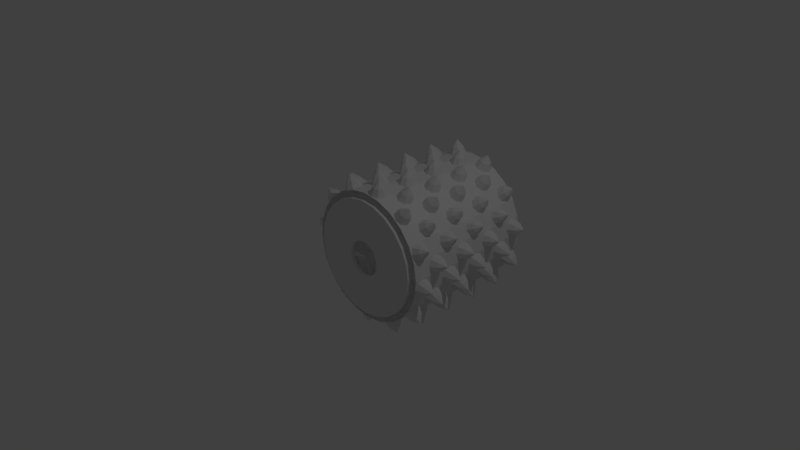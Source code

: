 # Source: grinder.blend  (saved by Blender 2.69.0; exported with 4.5.12 LTS)
import bpy
from mathutils import Matrix  # noqa: F401  (used for matrix-valued properties, if any)

bpy.ops.wm.read_factory_settings(use_empty=True)
scene = bpy.context.scene
scene.name = 'Scene'

# ---- collections
col_collection_1 = bpy.data.collections.new('Collection 1'); scene.collection.children.link(col_collection_1)

# ---- world
world_world = bpy.data.worlds.new('World'); scene.world = world_world
world_world.color = (0.05088, 0.05088, 0.05088)
world_world.use_sun_shadow = False
world_world.sun_shadow_jitter_overblur = 0.0
world_world.cycles.sampling_method = 'MANUAL'
world_world.cycles.sample_map_resolution = 256

# ---- cameras
cam_camera = bpy.data.cameras.new('Camera')
cam_camera.clip_end = 100.0
cam_camera.lens = 35.0
cam_camera.sensor_width = 32.0
cam_camera.sensor_height = 18.0
cam_camera.ortho_scale = 7.314
cam_camera.dof.focus_distance = 0.0
cam_camera.dof.aperture_fstop = 128.0

# ---- lights
light_lamp = bpy.data.lights.new('Lamp', 'POINT')
light_lamp.transmission_factor = 0.0
light_lamp.cutoff_distance = 30.0
light_lamp.energy = 100.0
light_lamp.shadow_buffer_clip_start = 1.001
light_lamp.shadow_soft_size = 0.1
light_lamp.shadow_maximum_resolution = 0.006
light_lamp.use_absolute_resolution = True
light_lamp.cycles.use_multiple_importance_sampling = False

# ---- meshes
me_cylinder_009 = bpy.data.meshes.new('Cylinder.009')
me_cylinder_009.from_pydata([(0.2347, -0.12, -0.06289), (0.243, -0.12, -1.352e-07), (0.2347, -0.12, 0.06289), (0.0, -0.12, -1.535e-07), (0.7824, -0.12, -0.2096), (0.81, -0.12, -9.239e-08), (0.7824, -0.12, 0.2096), (0.8693, -0.12, -0.2329), (0.9, -0.12, -8.559e-08), (0.8693, -0.12, 0.2329), (0.7824, -0.17, -0.2096), (0.81, -0.17, -9.239e-08), (0.7824, -0.17, 0.2096), (0.2347, -0.17, -0.06289), (0.243, -0.17, -1.352e-07), (0.2347, -0.17, 0.06289)], [], [(3, 1, 2), (3, 0, 1), (12, 11, 5, 6), (11, 10, 4, 5), (6, 5, 8, 9), (5, 4, 7, 8), (11, 14, 13, 10), (12, 15, 14, 11), (14, 1, 0, 13), (15, 2, 1, 14)])
_uv = me_cylinder_009.uv_layers.new(name='UVMap')
_uv.uv.foreach_set('vector', [0.1628, 0.5571, 0.07854, 0.8717, 0.0, 0.8391, 0.1628, 0.5571, 0.1628, 0.8828, 0.07854, 0.8717, 0.933, 0.5619, 0.933, 0.281, 1.0, 0.281, 1.0, 0.5619, 0.933, 0.281, 0.933, 0.0, 1.0, 3.994e-08, 1.0, 0.281, 0.933, 0.03122, 0.896, 0.3122, 0.7754, 0.3122, 0.8165, 0.0, 0.896, 0.3122, 0.933, 0.5931, 0.8165, 0.6244, 0.7754, 0.3122, 0.7754, 0.2834, 0.022, 0.1842, 0.022, 0.09918, 0.7754, 0.0, 0.702, 0.5571, 0.0, 0.2663, 0.022, 0.1842, 0.7754, 0.2834, 0.2298, 0.6414, 0.1628, 0.6414, 0.1628, 0.5571, 0.2298, 0.5571, 0.2298, 0.7257, 0.1628, 0.7257, 0.1628, 0.6414, 0.2298, 0.6414])
me_cylinder_009.use_remesh_preserve_volume = False
me_cylinder_009.use_remesh_preserve_attributes = False
me_cylinder_009.use_mirror_vertex_groups = False
me_cylinder_009.update()
me_cylinder_007 = bpy.data.meshes.new('Cylinder.007')
me_cylinder_007.from_pydata([(0.2347, 0.12, -0.06289), (0.243, 0.12, -1.352e-07), (0.2347, 0.12, 0.06289), (0.0, 0.12, -1.535e-07), (0.7824, 0.12, -0.2096), (0.81, 0.12, -9.239e-08), (0.7824, 0.12, 0.2096), (0.8693, 0.12, -0.2329), (0.9, 0.12, -8.559e-08), (0.8693, 0.12, 0.2329), (0.7824, 0.17, -0.2096), (0.81, 0.17, -9.239e-08), (0.7824, 0.17, 0.2096), (0.2347, 0.17, -0.06289), (0.243, 0.17, -1.352e-07), (0.2347, 0.17, 0.06289)], [], [(3, 1, 2), (3, 0, 1), (12, 11, 5, 6), (11, 10, 4, 5), (6, 5, 8, 9), (5, 4, 7, 8), (11, 14, 13, 10), (12, 15, 14, 11), (14, 1, 0, 13), (15, 2, 1, 14)])
_uv = me_cylinder_007.uv_layers.new(name='UVMap')
_uv.uv.foreach_set('vector', [0.1628, 0.5571, 0.07854, 0.8717, 0.0, 0.8391, 0.1628, 0.5571, 0.1628, 0.8828, 0.07854, 0.8717, 0.933, 0.5619, 0.933, 0.281, 1.0, 0.281, 1.0, 0.5619, 0.933, 0.281, 0.933, 0.0, 1.0, 5.991e-08, 1.0, 0.281, 0.933, 0.03122, 0.896, 0.3122, 0.7754, 0.3122, 0.8165, 0.0, 0.896, 0.3122, 0.933, 0.5931, 0.8165, 0.6244, 0.7754, 0.3122, 0.7754, 0.2737, 0.022, 0.3729, 0.0, 0.2908, 0.702, 0.0, 0.7754, 0.5571, 0.022, 0.4579, 0.022, 0.3729, 0.7754, 0.2737, 0.2298, 0.6414, 0.1628, 0.6414, 0.1628, 0.5571, 0.2298, 0.5571, 0.2298, 0.7257, 0.1628, 0.7257, 0.1628, 0.6414, 0.2298, 0.6414])
me_cylinder_007.use_remesh_preserve_volume = False
me_cylinder_007.use_remesh_preserve_attributes = False
me_cylinder_007.use_mirror_vertex_groups = False
me_cylinder_007.update()
me_cylinder_006 = bpy.data.meshes.new('Cylinder.006')
me_cylinder_006.from_pydata([(0.9838, 0.0805, -0.1295), (0.9764, 0.05692, -0.186), (0.9733, 0.0, -0.2093), (0.9764, -0.05692, -0.186), (0.9838, -0.0805, -0.1295), (1.083, 0.0, -0.1426), (0.9912, -0.05692, -0.07309), (0.9943, 0.0, -0.04971), (0.9912, 0.05692, -0.07309), (0.8847, 0.115, -0.1165), (0.8741, 0.08132, -0.1971), (0.8697, 0.0, -0.2305), (0.8741, -0.08132, -0.1971), (0.8847, -0.115, -0.1165), (0.8953, -0.08132, -0.03585), (0.8997, 0.0, -0.002452), (0.8953, 0.08132, -0.03585), (0.8693, -0.12, 0.2329), (0.9, -0.12, -8.559e-08), (0.8693, -0.12, -0.2329), (0.8693, 0.12, 0.2329), (0.9, 0.12, 6.795e-08), (0.8693, 0.12, -0.2329)], [], [(0, 5, 1), (1, 5, 2), (2, 5, 3), (3, 5, 4), (4, 5, 6), (6, 5, 7), (7, 5, 8), (8, 5, 0), (8, 0, 9, 16), (7, 8, 16, 15), (6, 7, 15, 14), (4, 6, 14, 13), (3, 4, 13, 12), (2, 3, 12, 11), (1, 2, 11, 10), (0, 1, 10, 9), (20, 17, 18, 21), (21, 18, 19, 22)])
_uv = me_cylinder_006.uv_layers.new(name='UVMap')
_uv.uv.foreach_set('vector', [0.4665, 0.5527, 0.6588, 0.4149, 0.5316, 0.6137, 0.5316, 0.6137, 0.6588, 0.4149, 0.6404, 0.6502, 0.6404, 0.6502, 0.6588, 0.4149, 0.7291, 0.6409, 1.0, 0.6092, 0.972, 0.8436, 0.8862, 0.6237, 0.8862, 0.6237, 0.972, 0.8436, 0.8104, 0.6707, 0.8687, 0.1294, 0.9747, 0.0, 0.9747, 0.173, 0.5987, 0.07453, 0.8233, 0.0, 0.6428, 0.152, 0.6428, 0.152, 0.8233, 0.0, 0.7358, 0.2192, 0.6428, 0.152, 0.7358, 0.2192, 0.6429, 0.3899, 0.51, 0.294, 0.5987, 0.07453, 0.6428, 0.152, 0.51, 0.294, 0.447, 0.1832, 0.8687, 0.1294, 0.9747, 0.173, 0.9747, 0.261, 0.8233, 0.1988, 0.8862, 0.6237, 0.8104, 0.6707, 0.7291, 0.5028, 0.8374, 0.4356, 1.0, 0.6092, 0.8862, 0.6237, 0.8374, 0.4356, 1.0, 0.4149, 0.6404, 0.6502, 0.7291, 0.6409, 0.7291, 0.8275, 0.6024, 0.8408, 0.5316, 0.6137, 0.6404, 0.6502, 0.6024, 0.8408, 0.447, 0.7886, 0.7358, 0.2192, 0.8233, 0.2367, 0.7679, 0.4149, 0.6429, 0.3899, 0.0, 1.11e-07, 0.447, 0.0, 0.447, 0.4338, 1.388e-08, 0.4338, 1.388e-08, 0.4338, 0.447, 0.4338, 0.447, 0.8676, 2.775e-08, 0.8676])
me_cylinder_006.use_remesh_preserve_volume = False
me_cylinder_006.use_remesh_preserve_attributes = False
me_cylinder_006.use_mirror_vertex_groups = False
me_cylinder_006.update()

# ---- objects
ob_empty_001 = bpy.data.objects.new('Empty.001', None)
ob_empty = bpy.data.objects.new('Empty', None)
ob_endcap = bpy.data.objects.new('endcap', me_cylinder_009)
ob_startcap = bpy.data.objects.new('startcap', me_cylinder_007)
ob_grinder = bpy.data.objects.new('grinder', me_cylinder_006)
ob_lamp = bpy.data.objects.new('Lamp', light_lamp)
ob_camera = bpy.data.objects.new('Camera', cam_camera)

# ---- transforms, parenting, visibility, modifiers, constraints
ob_empty_001.location = (0.0, 0.0, 0.0)
ob_empty_001.rotation_euler = (0.0, 0.2618, 0.0)
ob_empty_001.empty_image_offset = (0.0, 0.0)
ob_empty_001.lineart.crease_threshold = 0.0
ob_empty.location = (0.0, 0.0, 0.0)
ob_empty.rotation_euler = (0.0, 0.5236, 0.0)
ob_empty.empty_image_offset = (0.0, 0.0)
ob_empty.lineart.crease_threshold = 0.0
ob_endcap.location = (0.0, 0.0, 0.0)
ob_endcap.hide_viewport = True
ob_endcap.lineart.crease_threshold = 0.0
_m = ob_endcap.modifiers.new('Array', 'ARRAY')
_m.count = 12
_m.constant_offset_displace = (0.0, 0.0, 0.0)
_m.use_relative_offset = False
_m.use_object_offset = True
_m.offset_object = ob_empty
ob_startcap.location = (0.0, 0.0, 0.0)
ob_startcap.hide_viewport = True
ob_startcap.lineart.crease_threshold = 0.0
_m = ob_startcap.modifiers.new('Array', 'ARRAY')
_m.count = 12
_m.constant_offset_displace = (0.0, 0.0, 0.0)
_m.use_relative_offset = False
_m.use_object_offset = True
_m.offset_object = ob_empty
ob_grinder.location = (0.0, 0.0, 0.0)
ob_grinder.lineart.crease_threshold = 0.0
_m = ob_grinder.modifiers.new('Array', 'ARRAY')
_m.count = 12
_m.constant_offset_displace = (0.0, 0.0, 0.0)
_m.use_relative_offset = False
_m.use_object_offset = True
_m.offset_object = ob_empty
_m = ob_grinder.modifiers.new('Array.001', 'ARRAY')
_m.count = 8
_m.constant_offset_displace = (0.0, 0.0, 0.0)
_m.relative_offset_displace = (0.0, 1.0, 0.0)
_m.use_object_offset = True
_m.offset_object = ob_empty_001
_m.start_cap = ob_startcap
_m.end_cap = ob_endcap
ob_lamp.location = (4.076, 1.005, 5.904)
ob_lamp.rotation_euler = (0.6503, 0.05522, 1.866)
ob_lamp.lock_rotations_4d = False
ob_lamp.empty_display_type = 'ARROWS'
ob_lamp.color = (0.0, 0.0, 0.0, 0.0)
ob_lamp.lineart.crease_threshold = 0.0
ob_camera.location = (7.481, -6.508, 5.344)
ob_camera.rotation_euler = (1.109, 0.01082, 0.8149)
ob_camera.lock_rotations_4d = False
ob_camera.empty_display_type = 'ARROWS'
ob_camera.color = (0.0, 0.0, 0.0, 0.0)
ob_camera.display_type = 'WIRE'
ob_camera.lineart.crease_threshold = 0.0

# ---- collection membership
col_collection_1.objects.link(ob_empty_001)
col_collection_1.objects.link(ob_empty)
col_collection_1.objects.link(ob_endcap)
col_collection_1.objects.link(ob_startcap)
col_collection_1.objects.link(ob_grinder)
col_collection_1.objects.link(ob_lamp)
col_collection_1.objects.link(ob_camera)

# ---- scene / render settings (as saved in the file)
scene.camera = ob_camera
scene.frame_start = 1; scene.frame_end = 250; scene.frame_set(1)
scene.render.engine = 'BLENDER_EEVEE_NEXT'
scene.render.image_settings.color_mode = 'RGB'
scene.render.image_settings.compression = 90
scene.render.resolution_percentage = 50
scene.render.dither_intensity = 0.0
scene.render.bake_margin = 2
scene.cycles.use_denoising = False
scene.cycles.samples = 10
scene.cycles.sampling_pattern = 'TABULATED_SOBOL'
scene.cycles.light_sampling_threshold = 0.0
scene.cycles.use_adaptive_sampling = False
scene.cycles.use_light_tree = False
scene.cycles.blur_glossy = 0.0
scene.cycles.volume_bounces = 1
scene.cycles.pixel_filter_type = 'GAUSSIAN'
scene.cycles.sample_clamp_indirect = 0.0
scene.view_settings.view_transform = 'Standard'
bpy.context.view_layer.update()
